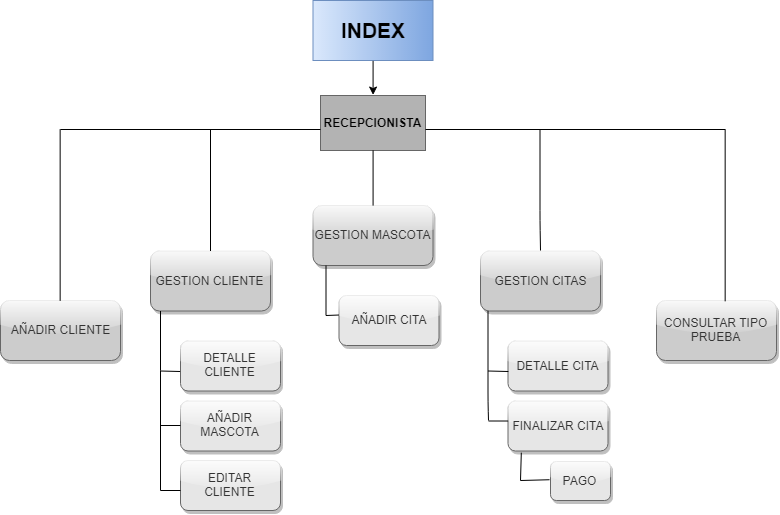

The diagram above was exported from draw.io. Its source (the exported page's mxGraphModel, read from the mxfile embedded in the PNG):
<mxGraphModel dx="1188" dy="589" grid="1" gridSize="10" guides="1" tooltips="1" connect="1" arrows="1" fold="1" page="1" pageScale="1" pageWidth="827" pageHeight="1169" math="0" shadow="0">
  <root>
    <mxCell id="0" />
    <mxCell id="1" parent="0" />
    <mxCell id="SOgYS6IPdspSeWDHnJXk-2" value="INDEX" style="rounded=0;fillColor=#dae8fc;strokeColor=#6c8ebf;gradientColor=#7ea6e0;fontStyle=1;horizontal=1;whiteSpace=wrap;html=1;fontSize=21;glass=0;shadow=0;gradientDirection=east;" parent="1" vertex="1">
      <mxGeometry x="362.5" y="20" width="120" height="60" as="geometry" />
    </mxCell>
    <mxCell id="SOgYS6IPdspSeWDHnJXk-3" value="&lt;span&gt;RECEPCIONISTA&lt;/span&gt;" style="rounded=1;whiteSpace=wrap;html=1;arcSize=0;fillColor=#B3B3B3;strokeColor=#666666;gradientColor=#b3b3b3;shadow=0;comic=0;gradientDirection=north;fontStyle=1" parent="1" vertex="1">
      <mxGeometry x="370" y="115" width="105" height="55" as="geometry" />
    </mxCell>
    <mxCell id="SOgYS6IPdspSeWDHnJXk-4" value="AÑADIR CLIENTE" style="rounded=1;whiteSpace=wrap;html=1;fillColor=#CCCCCC;strokeColor=#666666;fontColor=#333333;glass=1;shadow=1;" parent="1" vertex="1">
      <mxGeometry x="50" y="320" width="120" height="60" as="geometry" />
    </mxCell>
    <mxCell id="SOgYS6IPdspSeWDHnJXk-5" value="GESTION CLIENTE" style="rounded=1;whiteSpace=wrap;html=1;fillColor=#CCCCCC;strokeColor=#666666;fontColor=#333333;glass=1;shadow=1;" parent="1" vertex="1">
      <mxGeometry x="200" y="270.5" width="120" height="60" as="geometry" />
    </mxCell>
    <mxCell id="SOgYS6IPdspSeWDHnJXk-6" value="GESTION MASCOTA" style="rounded=1;whiteSpace=wrap;html=1;fillColor=#CCCCCC;strokeColor=#666666;fontColor=#333333;glass=1;shadow=1;" parent="1" vertex="1">
      <mxGeometry x="362.5" y="225" width="120" height="60" as="geometry" />
    </mxCell>
    <mxCell id="SOgYS6IPdspSeWDHnJXk-7" value="GESTION CITAS" style="rounded=1;whiteSpace=wrap;html=1;fillColor=#CCCCCC;strokeColor=#666666;fontColor=#333333;glass=1;shadow=1;" parent="1" vertex="1">
      <mxGeometry x="530" y="270.5" width="120" height="60" as="geometry" />
    </mxCell>
    <mxCell id="SOgYS6IPdspSeWDHnJXk-9" value="CONSULTAR TIPO PRUEBA" style="rounded=1;whiteSpace=wrap;html=1;fillColor=#CCCCCC;strokeColor=#666666;fontColor=#333333;glass=1;shadow=1;" parent="1" vertex="1">
      <mxGeometry x="706" y="320" width="120" height="60" as="geometry" />
    </mxCell>
    <mxCell id="SOgYS6IPdspSeWDHnJXk-10" value="" style="endArrow=classic;html=1;exitX=0.5;exitY=1;exitDx=0;exitDy=0;entryX=0.5;entryY=0;entryDx=0;entryDy=0;" parent="1" source="SOgYS6IPdspSeWDHnJXk-2" target="SOgYS6IPdspSeWDHnJXk-3" edge="1">
      <mxGeometry width="50" height="50" relative="1" as="geometry">
        <mxPoint x="520" y="140" as="sourcePoint" />
        <mxPoint x="570" y="90" as="targetPoint" />
      </mxGeometry>
    </mxCell>
    <mxCell id="SOgYS6IPdspSeWDHnJXk-18" value="" style="line;strokeWidth=1;fillColor=none;align=left;verticalAlign=middle;spacingTop=-1;spacingLeft=3;spacingRight=3;rotatable=0;labelPosition=right;points=[];portConstraint=eastwest;fontSize=12;" parent="1" vertex="1">
      <mxGeometry x="475" y="145" width="300" height="8" as="geometry" />
    </mxCell>
    <mxCell id="SOgYS6IPdspSeWDHnJXk-19" value="" style="line;strokeWidth=1;fillColor=none;align=left;verticalAlign=middle;spacingTop=-1;spacingLeft=3;spacingRight=3;rotatable=0;labelPosition=right;points=[];portConstraint=eastwest;fontSize=12;" parent="1" vertex="1">
      <mxGeometry x="110" y="145" width="260" height="8" as="geometry" />
    </mxCell>
    <mxCell id="SOgYS6IPdspSeWDHnJXk-27" value="" style="line;strokeWidth=2;direction=south;html=1;" parent="1" vertex="1">
      <mxGeometry x="100" y="149" height="160" as="geometry" />
    </mxCell>
    <mxCell id="SOgYS6IPdspSeWDHnJXk-30" value="" style="endArrow=none;html=1;exitX=0.5;exitY=0;exitDx=0;exitDy=0;entryX=0;entryY=0.5;entryDx=0;entryDy=0;entryPerimeter=0;" parent="1" source="SOgYS6IPdspSeWDHnJXk-4" target="SOgYS6IPdspSeWDHnJXk-19" edge="1">
      <mxGeometry width="50" height="50" relative="1" as="geometry">
        <mxPoint x="70" y="210" as="sourcePoint" />
        <mxPoint x="103" y="149" as="targetPoint" />
      </mxGeometry>
    </mxCell>
    <mxCell id="SOgYS6IPdspSeWDHnJXk-31" value="" style="endArrow=none;html=1;" parent="1" edge="1">
      <mxGeometry width="50" height="50" relative="1" as="geometry">
        <mxPoint x="260" y="270.5" as="sourcePoint" />
        <mxPoint x="260" y="149.5" as="targetPoint" />
        <Array as="points">
          <mxPoint x="260" y="240.5" />
        </Array>
      </mxGeometry>
    </mxCell>
    <mxCell id="SOgYS6IPdspSeWDHnJXk-32" value="" style="endArrow=none;html=1;" parent="1" edge="1">
      <mxGeometry width="50" height="50" relative="1" as="geometry">
        <mxPoint x="590" y="270" as="sourcePoint" />
        <mxPoint x="589.5" y="149" as="targetPoint" />
        <Array as="points">
          <mxPoint x="589.5" y="240" />
        </Array>
      </mxGeometry>
    </mxCell>
    <mxCell id="SOgYS6IPdspSeWDHnJXk-36" value="" style="endArrow=none;html=1;entryX=0.5;entryY=1;entryDx=0;entryDy=0;exitX=0.5;exitY=0;exitDx=0;exitDy=0;" parent="1" source="SOgYS6IPdspSeWDHnJXk-6" target="SOgYS6IPdspSeWDHnJXk-3" edge="1">
      <mxGeometry width="50" height="50" relative="1" as="geometry">
        <mxPoint x="320" y="210" as="sourcePoint" />
        <mxPoint x="370" y="160" as="targetPoint" />
      </mxGeometry>
    </mxCell>
    <mxCell id="SOgYS6IPdspSeWDHnJXk-38" value="DETALLE CLIENTE" style="rounded=1;whiteSpace=wrap;html=1;fillColor=#E6E6E6;strokeColor=#666666;fontColor=#333333;glass=1;shadow=1;" parent="1" vertex="1">
      <mxGeometry x="230" y="360.5" width="100" height="50" as="geometry" />
    </mxCell>
    <mxCell id="SOgYS6IPdspSeWDHnJXk-39" value="AÑADIR MASCOTA" style="rounded=1;whiteSpace=wrap;html=1;fillColor=#E6E6E6;strokeColor=#666666;fontColor=#333333;glass=1;shadow=1;" parent="1" vertex="1">
      <mxGeometry x="230" y="420.5" width="100" height="50" as="geometry" />
    </mxCell>
    <mxCell id="SOgYS6IPdspSeWDHnJXk-41" value="EDITAR CLIENTE" style="rounded=1;whiteSpace=wrap;html=1;fillColor=#E6E6E6;strokeColor=#666666;fontColor=#333333;glass=1;shadow=1;" parent="1" vertex="1">
      <mxGeometry x="230" y="480" width="100" height="50" as="geometry" />
    </mxCell>
    <mxCell id="SOgYS6IPdspSeWDHnJXk-42" value="" style="endArrow=none;html=1;" parent="1" edge="1">
      <mxGeometry width="50" height="50" relative="1" as="geometry">
        <mxPoint x="210" y="390" as="sourcePoint" />
        <mxPoint x="210" y="330.5" as="targetPoint" />
        <Array as="points" />
      </mxGeometry>
    </mxCell>
    <mxCell id="SOgYS6IPdspSeWDHnJXk-48" value="" style="endArrow=none;html=1;exitX=-0.002;exitY=0.6;exitDx=0;exitDy=0;exitPerimeter=0;" parent="1" source="SOgYS6IPdspSeWDHnJXk-38" edge="1">
      <mxGeometry width="50" height="50" relative="1" as="geometry">
        <mxPoint x="410" y="240.5" as="sourcePoint" />
        <mxPoint x="210" y="390.5" as="targetPoint" />
      </mxGeometry>
    </mxCell>
    <mxCell id="SOgYS6IPdspSeWDHnJXk-49" value="" style="endArrow=none;html=1;" parent="1" edge="1">
      <mxGeometry width="50" height="50" relative="1" as="geometry">
        <mxPoint x="230" y="445" as="sourcePoint" />
        <mxPoint x="210" y="445" as="targetPoint" />
      </mxGeometry>
    </mxCell>
    <mxCell id="SOgYS6IPdspSeWDHnJXk-50" value="" style="endArrow=none;html=1;" parent="1" edge="1">
      <mxGeometry width="50" height="50" relative="1" as="geometry">
        <mxPoint x="230" y="510" as="sourcePoint" />
        <mxPoint x="210" y="510" as="targetPoint" />
      </mxGeometry>
    </mxCell>
    <mxCell id="SOgYS6IPdspSeWDHnJXk-51" value="AÑADIR CITA" style="rounded=1;whiteSpace=wrap;html=1;fillColor=#E6E6E6;strokeColor=#666666;fontColor=#333333;glass=1;shadow=1;" parent="1" vertex="1">
      <mxGeometry x="388.5" y="315" width="100" height="50" as="geometry" />
    </mxCell>
    <mxCell id="SOgYS6IPdspSeWDHnJXk-56" value="" style="endArrow=none;html=1;entryX=0.935;entryY=0.625;entryDx=0;entryDy=0;entryPerimeter=0;" parent="1" edge="1">
      <mxGeometry width="50" height="50" relative="1" as="geometry">
        <mxPoint x="375.5" y="335" as="sourcePoint" />
        <mxPoint x="375.5" y="285" as="targetPoint" />
      </mxGeometry>
    </mxCell>
    <mxCell id="SOgYS6IPdspSeWDHnJXk-57" value="" style="endArrow=none;html=1;exitX=-0.002;exitY=0.401;exitDx=0;exitDy=0;exitPerimeter=0;" parent="1" source="SOgYS6IPdspSeWDHnJXk-51" edge="1">
      <mxGeometry width="50" height="50" relative="1" as="geometry">
        <mxPoint x="385.5" y="335" as="sourcePoint" />
        <mxPoint x="375.5" y="335" as="targetPoint" />
      </mxGeometry>
    </mxCell>
    <mxCell id="SOgYS6IPdspSeWDHnJXk-66" value="" style="endArrow=none;html=1;exitX=0.5;exitY=0;exitDx=0;exitDy=0;entryX=0;entryY=0.5;entryDx=0;entryDy=0;entryPerimeter=0;" parent="1" edge="1">
      <mxGeometry width="50" height="50" relative="1" as="geometry">
        <mxPoint x="774.6666666666667" y="320.83333333333337" as="sourcePoint" />
        <mxPoint x="774.6666666666667" y="149.16666666666674" as="targetPoint" />
      </mxGeometry>
    </mxCell>
    <mxCell id="tw02G0klZJemKYRkMWjb-9" value="DETALLE CITA" style="rounded=1;whiteSpace=wrap;html=1;fillColor=#E6E6E6;strokeColor=#666666;fontColor=#333333;glass=1;shadow=1;" parent="1" vertex="1">
      <mxGeometry x="557.5" y="360.5" width="100" height="50" as="geometry" />
    </mxCell>
    <mxCell id="tw02G0klZJemKYRkMWjb-10" value="FINALIZAR CITA" style="rounded=1;whiteSpace=wrap;html=1;fillColor=#E6E6E6;strokeColor=#666666;fontColor=#333333;glass=1;shadow=1;" parent="1" vertex="1">
      <mxGeometry x="557.5" y="420.5" width="100" height="50" as="geometry" />
    </mxCell>
    <mxCell id="tw02G0klZJemKYRkMWjb-11" value="PAGO" style="rounded=1;whiteSpace=wrap;html=1;fillColor=#E6E6E6;strokeColor=#666666;fontColor=#333333;glass=1;shadow=1;" parent="1" vertex="1">
      <mxGeometry x="600" y="481" width="60" height="39" as="geometry" />
    </mxCell>
    <mxCell id="tw02G0klZJemKYRkMWjb-12" value="" style="endArrow=none;html=1;" parent="1" edge="1">
      <mxGeometry width="50" height="50" relative="1" as="geometry">
        <mxPoint x="538" y="440" as="sourcePoint" />
        <mxPoint x="537.5" y="330.5" as="targetPoint" />
        <Array as="points">
          <mxPoint x="537.5" y="421.5" />
        </Array>
      </mxGeometry>
    </mxCell>
    <mxCell id="tw02G0klZJemKYRkMWjb-13" value="" style="endArrow=none;html=1;exitX=-0.002;exitY=0.6;exitDx=0;exitDy=0;exitPerimeter=0;" parent="1" source="tw02G0klZJemKYRkMWjb-9" edge="1">
      <mxGeometry width="50" height="50" relative="1" as="geometry">
        <mxPoint x="737.5" y="240.5" as="sourcePoint" />
        <mxPoint x="537.5" y="390.5" as="targetPoint" />
      </mxGeometry>
    </mxCell>
    <mxCell id="tw02G0klZJemKYRkMWjb-14" value="" style="endArrow=none;html=1;exitX=-0.002;exitY=0.6;exitDx=0;exitDy=0;exitPerimeter=0;" parent="1" edge="1">
      <mxGeometry width="50" height="50" relative="1" as="geometry">
        <mxPoint x="557.741935483871" y="440.5322580645161" as="sourcePoint" />
        <mxPoint x="538" y="440.5" as="targetPoint" />
      </mxGeometry>
    </mxCell>
    <mxCell id="tw02G0klZJemKYRkMWjb-15" value="" style="endArrow=none;html=1;exitX=-0.008;exitY=0.48;exitDx=0;exitDy=0;exitPerimeter=0;" parent="1" source="tw02G0klZJemKYRkMWjb-11" edge="1">
      <mxGeometry width="50" height="50" relative="1" as="geometry">
        <mxPoint x="580" y="520" as="sourcePoint" />
        <mxPoint x="570" y="500" as="targetPoint" />
      </mxGeometry>
    </mxCell>
    <mxCell id="tw02G0klZJemKYRkMWjb-17" value="" style="endArrow=none;html=1;exitX=0.13;exitY=1.025;exitDx=0;exitDy=0;exitPerimeter=0;" parent="1" source="tw02G0klZJemKYRkMWjb-10" edge="1">
      <mxGeometry width="50" height="50" relative="1" as="geometry">
        <mxPoint x="610" y="511" as="sourcePoint" />
        <mxPoint x="570" y="500" as="targetPoint" />
      </mxGeometry>
    </mxCell>
    <mxCell id="Db8I59G7fy1ojnFxWoBU-1" value="" style="endArrow=none;html=1;" parent="1" edge="1">
      <mxGeometry width="50" height="50" relative="1" as="geometry">
        <mxPoint x="210" y="510" as="sourcePoint" />
        <mxPoint x="210" y="390" as="targetPoint" />
      </mxGeometry>
    </mxCell>
  </root>
</mxGraphModel>